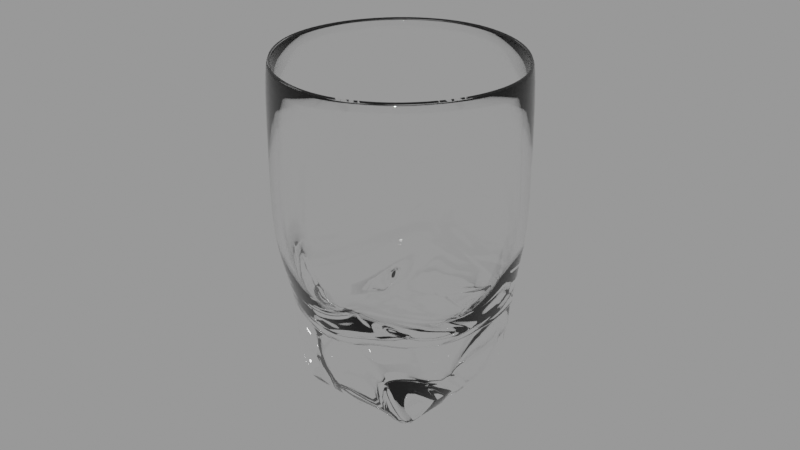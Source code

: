 # Source: whisky_glass_blend_5b1c826a-2e56-49f3-8f75-2fa83a716125.blend  (saved by Blender 2.90.8; exported with 4.5.12 LTS)
import bpy
from mathutils import Matrix  # noqa: F401  (used for matrix-valued properties, if any)

bpy.ops.wm.read_factory_settings(use_empty=True)
scene = bpy.context.scene
scene.name = 'upload'

# ---- collections
col_whisky_glass = bpy.data.collections.new('Whisky glass'); scene.collection.children.link(col_whisky_glass)

# ---- materials (node trees are filled in below, after node groups)
mat_glass = bpy.data.materials.new('Glass')
mat_glass.use_transparent_shadow = False

# ---- material node trees
mat_glass.use_nodes = True; mat_glass.node_tree.nodes.clear()
_N = mat_glass.node_tree.nodes; _L = mat_glass.node_tree.links
n0 = _N.new('ShaderNodeOutputMaterial'); n0.name = 'Material Output'; n0.location = (300, 300)
n1 = _N.new('ShaderNodeBsdfPrincipled'); n1.name = 'Principled BSDF'; n1.location = (10, 300)
n1.distribution = 'GGX'
n1.subsurface_method = 'BURLEY'
n1.inputs[0].default_value = (1.0, 1.0, 1.0, 1.0)
n1.inputs[2].default_value = 0.0
n1.inputs[18].default_value = 1.0
n1.inputs[27].default_value = (0.0, 0.0, 0.0, 1.0)
n1.inputs[28].default_value = 1.0
_L.new(n1.outputs[0], n0.inputs[0])
n0.is_active_output = True

# ---- meshes
me_glass = bpy.data.meshes.new('Glass')
me_glass.from_pydata([(-0.02412, -0.02412, 0.0001398), (-0.03611, -0.009086, 0.04781), (-0.02412, 0.02412, 0.0001398), (-0.009086, 0.03611, 0.04781), (0.02412, -0.02412, 0.0001398), (0.009086, -0.03611, 0.04781), (0.02412, 0.02412, 0.0001398), (0.03611, 0.009086, 0.04781), (-0.03772, -0.004343, 0.05463), (-0.004343, 0.03772, 0.05463), (0.03772, 0.004343, 0.05463), (0.004343, -0.03772, 0.05463), (0.01447, 0.02412, 0.0001398), (0.004824, 0.02412, 0.0001398), (-0.004824, 0.02412, 0.0001398), (-0.01447, 0.02412, 0.0001398), (-0.001893, 0.03671, 0.04646), (0.008934, 0.03527, 0.04539), (0.02181, 0.02912, 0.04539), (0.0315, 0.01894, 0.04646), (-0.01447, -0.02412, 0.0001398), (-0.004824, -0.02412, 0.0001398), (0.004824, -0.02412, 0.0001398), (0.01447, -0.02412, 0.0001398), (0.001893, -0.03671, 0.04646), (-0.008934, -0.03527, 0.04539), (-0.02181, -0.02912, 0.04539), (-0.0315, -0.01894, 0.04646), (0.004934, 0.03764, 0.05463), (0.01731, 0.03379, 0.05463), (0.02897, 0.02453, 0.05463), (0.03554, 0.01336, 0.05463), (-0.004934, -0.03764, 0.05463), (-0.01731, -0.03379, 0.05463), (-0.02897, -0.02453, 0.05463), (-0.03554, -0.01336, 0.05463), (-0.02412, 0.01447, 0.0001398), (-0.02412, 0.004824, 0.0001398), (-0.02412, -0.004824, 0.0001398), (-0.02412, -0.01447, 0.0001398), (-0.03671, -0.001893, 0.04646), (-0.03527, 0.008934, 0.04539), (-0.02912, 0.02181, 0.04539), (-0.01894, 0.0315, 0.04646), (0.02412, -0.01447, 0.0001398), (0.02412, -0.004824, 0.0001398), (0.02412, 0.004824, 0.0001398), (0.02412, 0.01447, 0.0001398), (0.03671, 0.001893, 0.04646), (0.03527, -0.008934, 0.04539), (0.02912, -0.02181, 0.04539), (0.01894, -0.0315, 0.04646), (-0.03764, 0.004934, 0.05463), (-0.03379, 0.01731, 0.05463), (-0.02453, 0.02897, 0.05463), (-0.01336, 0.03554, 0.05463), (0.03764, -0.004934, 0.05463), (0.03379, -0.01731, 0.05463), (0.02453, -0.02897, 0.05463), (0.01336, -0.03554, 0.05463), (-0.01336, 0.03554, 0.06968), (-0.02453, 0.02897, 0.06968), (-0.03379, 0.01731, 0.06968), (-0.03764, 0.004934, 0.06968), (-0.03554, -0.01336, 0.06968), (-0.02897, -0.02453, 0.06968), (-0.01731, -0.03379, 0.06968), (-0.004934, -0.03764, 0.06968), (0.03554, 0.01336, 0.06968), (0.02897, 0.02453, 0.06968), (0.01731, 0.03379, 0.06968), (0.004934, 0.03764, 0.06968), (0.004343, -0.03772, 0.06968), (0.03772, 0.004343, 0.06968), (-0.004343, 0.03772, 0.06968), (-0.03772, -0.004343, 0.06968), (-0.01447, 0.01447, 0.0001398), (-0.01447, 0.004824, 0.0001398), (-0.01447, -0.004824, 0.0001398), (-0.01447, -0.01447, 0.0001398), (-0.004824, 0.01447, 0.0001398), (-0.004824, 0.004824, 0.0001398), (-0.004824, -0.004824, 0.0001398), (-0.004824, -0.01447, 0.0001398), (0.004824, 0.01447, 0.0001398), (0.004824, 0.004824, 0.0001398), (0.004824, -0.004824, 0.0001398), (0.004824, -0.01447, 0.0001398), (0.01447, 0.01447, 0.0001398), (0.01447, 0.004824, 0.0001398), (0.01447, -0.004824, 0.0001398), (0.01447, -0.01447, 0.0001398), (0.03764, -0.004934, 0.06968), (0.03379, -0.01731, 0.06968), (0.02453, -0.02897, 0.06968), (0.01336, -0.03554, 0.06968), (-0.03361, -0.008458, 0.04843), (-0.008458, 0.03361, 0.04843), (0.008458, -0.03361, 0.04843), (0.03361, 0.008458, 0.04843), (-0.03511, -0.004043, 0.05478), (-0.004043, 0.03511, 0.05478), (0.03511, 0.004043, 0.05478), (0.004043, -0.03511, 0.05478), (-0.001762, 0.03417, 0.04718), (0.008316, 0.03283, 0.04618), (0.0203, 0.0271, 0.04618), (0.02932, 0.01763, 0.04718), (0.001762, -0.03417, 0.04718), (-0.008316, -0.03283, 0.04618), (-0.0203, -0.0271, 0.04618), (-0.02932, -0.01763, 0.04718), (0.004592, 0.03504, 0.05478), (0.01611, 0.03145, 0.05478), (0.02697, 0.02284, 0.05478), (0.03308, 0.01244, 0.05478), (-0.004592, -0.03504, 0.05478), (-0.01611, -0.03145, 0.05478), (-0.02697, -0.02284, 0.05478), (-0.03308, -0.01244, 0.05478), (-0.03417, -0.001762, 0.04718), (-0.03283, 0.008316, 0.04618), (-0.0271, 0.0203, 0.04618), (-0.01763, 0.02932, 0.04718), (0.03417, 0.001762, 0.04718), (0.03283, -0.008316, 0.04618), (0.0271, -0.0203, 0.04618), (0.01763, -0.02932, 0.04718), (-0.03504, 0.004592, 0.05478), (-0.03145, 0.01611, 0.05478), (-0.02284, 0.02697, 0.05478), (-0.01244, 0.03308, 0.05478), (0.03504, -0.004592, 0.05478), (0.03145, -0.01611, 0.05478), (0.02284, -0.02697, 0.05478), (0.01244, -0.03308, 0.05478), (-0.03308, -0.01244, 0.1066), (-0.01611, -0.03145, 0.1066), (-0.004592, -0.03504, 0.1066), (0.02697, 0.02284, 0.1066), (0.004592, 0.03504, 0.1066), (0.03511, 0.004043, 0.1066), (-0.004043, 0.03511, 0.1066), (0.02284, -0.02697, 0.1066), (0.01244, -0.03308, 0.1066), (-0.02581, -0.006494, 0.02702), (-0.006494, 0.02581, 0.02702), (0.006494, -0.02581, 0.02702), (0.02581, 0.006494, 0.02702), (-0.001353, 0.02624, 0.02606), (0.006385, 0.02521, 0.02529), (0.01559, 0.02081, 0.02529), (0.02251, 0.01354, 0.02606), (0.001353, -0.02624, 0.02606), (-0.006385, -0.02521, 0.02529), (-0.01559, -0.02081, 0.02529), (-0.02251, -0.01354, 0.02606), (-0.02624, -0.001353, 0.02606), (-0.02521, 0.006385, 0.02529), (-0.02081, 0.01559, 0.02529), (-0.01354, 0.02251, 0.02606), (0.02624, 0.001353, 0.02606), (0.02521, -0.006385, 0.02529), (0.02081, -0.01559, 0.02529), (0.01354, -0.02251, 0.02606), (-0.003293, -0.0008285, 0.02608), (-0.0008285, 0.003293, 0.02608), (0.0008285, -0.003293, 0.02608), (0.003293, 0.0008285, 0.02608), (-0.0001726, 0.003347, 0.02596), (0.0008147, 0.003216, 0.02586), (0.001989, 0.002655, 0.02586), (0.002872, 0.001728, 0.02596), (0.0001726, -0.003347, 0.02596), (-0.0008147, -0.003216, 0.02586), (-0.001989, -0.002655, 0.02586), (-0.002872, -0.001728, 0.02596), (-0.003347, -0.0001726, 0.02596), (-0.003216, 0.0008147, 0.02586), (-0.002655, 0.001989, 0.02586), (-0.001728, 0.002872, 0.02596), (0.003347, 0.0001726, 0.02596), (0.003216, -0.0008147, 0.02586), (0.002655, -0.001989, 0.02586), (0.001728, -0.002872, 0.02596), (0.003293, 0.0008285, 0.02608), (0.003347, 0.0001726, 0.02596), (0.0001726, -0.003347, 0.02596), (-0.0008147, -0.003216, 0.02586), (0.001728, -0.002872, 0.02596), (0.0008285, -0.003293, 0.02608), (0.003216, -0.0008147, 0.02586), (-0.001989, -0.002655, 0.02586), (-0.002872, -0.001728, 0.02596), (-0.003293, -0.0008285, 0.02608), (0.002655, -0.001989, 0.02586), (-0.0008285, 0.003293, 0.02608), (-0.0001726, 0.003347, 0.02596), (-0.003347, -0.0001726, 0.02596), (0.0008147, 0.003216, 0.02586), (-0.003216, 0.0008147, 0.02586), (0.001989, 0.002655, 0.02586), (-0.002655, 0.001989, 0.02586), (0.002872, 0.001728, 0.02596), (-0.001728, 0.002872, 0.02596), (-0.03379, 0.01731, 0.1067), (-0.02453, 0.02897, 0.1067), (-0.01336, 0.03554, 0.1067), (-0.004343, 0.03772, 0.1067), (0.004934, 0.03764, 0.1067), (0.01731, 0.03379, 0.1067), (0.02897, 0.02453, 0.1067), (0.03554, 0.01336, 0.1067), (0.03772, 0.004343, 0.1067), (0.03764, -0.004934, 0.1067), (0.03379, -0.01731, 0.1067), (0.02453, -0.02897, 0.1067), (0.01336, -0.03554, 0.1067), (0.004343, -0.03772, 0.1067), (-0.004934, -0.03764, 0.1067), (-0.01731, -0.03379, 0.1067), (-0.02897, -0.02453, 0.1067), (-0.03554, -0.01336, 0.1067), (-0.03772, -0.004343, 0.1067), (-0.03764, 0.004934, 0.1067), (0.03504, -0.004592, 0.06958), (0.004592, 0.03504, 0.06958), (-0.03308, -0.01244, 0.06958), (0.03511, 0.004043, 0.06958), (-0.02697, -0.02284, 0.06958), (-0.01244, 0.03308, 0.06958), (-0.004043, 0.03511, 0.06958), (-0.02284, 0.02697, 0.06958), (-0.01611, -0.03145, 0.06958), (-0.03145, 0.01611, 0.06958), (0.004043, -0.03511, 0.06958), (-0.004592, -0.03504, 0.06958), (-0.03511, -0.004043, 0.06958), (-0.03504, 0.004592, 0.06958), (0.01244, -0.03308, 0.06958), (0.03308, 0.01244, 0.06958), (0.03145, -0.01611, 0.06958), (0.02284, -0.02697, 0.06958), (0.01611, 0.03145, 0.06958), (0.02697, 0.02284, 0.06958), (-0.03145, 0.01611, 0.1066), (-0.02284, 0.02697, 0.1066), (-0.01244, 0.03308, 0.1066), (0.01611, 0.03145, 0.1066), (0.03308, 0.01244, 0.1066), (0.03504, -0.004592, 0.1066), (0.03145, -0.01611, 0.1066), (0.004043, -0.03511, 0.1066), (-0.02697, -0.02284, 0.1066), (-0.03511, -0.004043, 0.1066), (-0.03504, 0.004592, 0.1066)], [], [(36, 43, 3, 2), (12, 19, 7, 6), (44, 51, 5, 4), (20, 27, 1, 0), (91, 44, 4, 23), (48, 7, 10, 56), (40, 1, 8, 52), (24, 5, 11, 32), (16, 3, 9, 28), (7, 19, 31, 10), (19, 18, 30, 31), (18, 17, 29, 30), (17, 16, 28, 29), (1, 27, 35, 8), (27, 26, 34, 35), (26, 25, 33, 34), (25, 24, 32, 33), (39, 79, 20, 0), (79, 83, 21, 20), (83, 87, 22, 21), (87, 91, 23, 22), (4, 5, 24, 23), (23, 24, 25, 22), (22, 25, 26, 21), (21, 26, 27, 20), (2, 3, 16, 15), (15, 16, 17, 14), (14, 17, 18, 13), (13, 18, 19, 12), (13, 12, 88, 84), (84, 88, 89, 85), (85, 89, 90, 86), (86, 90, 91, 87), (14, 13, 84, 80), (80, 84, 85, 81), (81, 85, 86, 82), (82, 86, 87, 83), (15, 14, 80, 76), (76, 80, 81, 77), (77, 81, 82, 78), (78, 82, 83, 79), (2, 15, 76, 36), (36, 76, 77, 37), (37, 77, 78, 38), (38, 78, 79, 39), (8, 35, 64, 75), (57, 56, 92, 93), (29, 28, 71, 70), (11, 59, 95, 72), (56, 10, 73, 92), (28, 9, 74, 71), (35, 34, 65, 64), (10, 31, 68, 73), (55, 54, 61, 60), (34, 33, 66, 65), (9, 55, 60, 74), (54, 53, 62, 61), (33, 32, 67, 66), (53, 52, 63, 62), (32, 11, 72, 67), (52, 8, 75, 63), (3, 43, 55, 9), (43, 42, 54, 55), (42, 41, 53, 54), (41, 40, 52, 53), (59, 58, 94, 95), (31, 30, 69, 68), (58, 57, 93, 94), (30, 29, 70, 69), (5, 51, 59, 11), (51, 50, 58, 59), (50, 49, 57, 58), (49, 48, 56, 57), (12, 6, 47, 88), (88, 47, 46, 89), (89, 46, 45, 90), (90, 45, 44, 91), (6, 7, 48, 47), (47, 48, 49, 46), (46, 49, 50, 45), (45, 50, 51, 44), (0, 1, 40, 39), (39, 40, 41, 38), (38, 41, 42, 37), (37, 42, 43, 36), (124, 132, 102, 99), (120, 128, 100, 96), (108, 116, 103, 98), (104, 112, 101, 97), (99, 102, 115, 107), (107, 115, 114, 106), (106, 114, 113, 105), (105, 113, 112, 104), (96, 100, 119, 111), (111, 119, 118, 110), (110, 118, 117, 109), (109, 117, 116, 108), (237, 254, 136, 227), (241, 251, 250, 225), (243, 248, 140, 226), (235, 252, 144, 239), (225, 250, 141, 228), (226, 140, 142, 231), (227, 136, 253, 229), (228, 141, 249, 240), (230, 247, 246, 232), (229, 253, 137, 233), (231, 142, 247, 230), (232, 246, 245, 234), (233, 137, 138, 236), (234, 245, 255, 238), (236, 138, 252, 235), (238, 255, 254, 237), (97, 101, 131, 123), (123, 131, 130, 122), (122, 130, 129, 121), (121, 129, 128, 120), (239, 144, 143, 242), (240, 249, 139, 244), (242, 143, 251, 241), (244, 139, 248, 243), (98, 103, 135, 127), (127, 135, 134, 126), (126, 134, 133, 125), (125, 133, 132, 124), (121, 158, 159, 122), (104, 149, 150, 105), (122, 159, 160, 123), (105, 150, 151, 106), (99, 148, 161, 124), (123, 160, 146, 97), (106, 151, 152, 107), (124, 161, 162, 125), (107, 152, 148, 99), (98, 147, 153, 108), (125, 162, 163, 126), (127, 164, 147, 98), (108, 153, 154, 109), (126, 163, 164, 127), (111, 156, 145, 96), (96, 145, 157, 120), (109, 154, 155, 110), (120, 157, 158, 121), (110, 155, 156, 111), (97, 146, 149, 104), (185, 168, 181, 186), (187, 173, 174, 188), (189, 184, 167, 190), (186, 181, 182, 191), (188, 174, 175, 192), (193, 176, 165, 194), (191, 182, 183, 195), (192, 175, 176, 193), (196, 166, 169, 197), (195, 183, 184, 189), (194, 165, 177, 198), (197, 169, 170, 199), (198, 177, 178, 200), (199, 170, 171, 201), (200, 178, 179, 202), (201, 171, 172, 203), (204, 180, 166, 196), (202, 179, 180, 204), (190, 167, 173, 187), (203, 172, 168, 185), (180, 179, 178, 177, 165, 176, 175, 174, 173, 167, 184, 183, 182, 181, 168, 172, 171, 170, 169, 166), (152, 203, 185, 148), (147, 190, 187, 153), (159, 202, 204, 160), (160, 204, 196, 146), (151, 201, 203, 152), (158, 200, 202, 159), (150, 199, 201, 151), (157, 198, 200, 158), (149, 197, 199, 150), (145, 194, 198, 157), (163, 195, 189, 164), (146, 196, 197, 149), (155, 192, 193, 156), (162, 191, 195, 163), (156, 193, 194, 145), (154, 188, 192, 155), (161, 186, 191, 162), (164, 189, 190, 147), (153, 187, 188, 154), (148, 185, 186, 161), (63, 224, 205, 62), (75, 223, 224, 63), (64, 222, 223, 75), (65, 221, 222, 64), (66, 220, 221, 65), (67, 219, 220, 66), (72, 218, 219, 67), (95, 217, 218, 72), (94, 216, 217, 95), (93, 215, 216, 94), (92, 214, 215, 93), (73, 213, 214, 92), (68, 212, 213, 73), (69, 211, 212, 68), (70, 210, 211, 69), (71, 209, 210, 70), (74, 208, 209, 71), (60, 207, 208, 74), (61, 206, 207, 60), (62, 205, 206, 61), (114, 244, 243, 113), (134, 242, 241, 133), (115, 240, 244, 114), (135, 239, 242, 134), (128, 238, 237, 100), (116, 236, 235, 103), (129, 234, 238, 128), (117, 233, 236, 116), (130, 232, 234, 129), (101, 231, 230, 131), (118, 229, 233, 117), (131, 230, 232, 130), (102, 228, 240, 115), (119, 227, 229, 118), (112, 226, 231, 101), (132, 225, 228, 102), (103, 235, 239, 135), (113, 243, 226, 112), (133, 241, 225, 132), (100, 237, 227, 119), (224, 255, 245, 205), (223, 254, 255, 224), (222, 136, 254, 223), (221, 253, 136, 222), (220, 137, 253, 221), (219, 138, 137, 220), (218, 252, 138, 219), (217, 144, 252, 218), (216, 143, 144, 217), (215, 251, 143, 216), (214, 250, 251, 215), (213, 141, 250, 214), (212, 249, 141, 213), (211, 139, 249, 212), (210, 248, 139, 211), (209, 140, 248, 210), (208, 142, 140, 209), (207, 247, 142, 208), (206, 246, 247, 207), (205, 245, 246, 206)])
me_glass.polygons.foreach_set('use_smooth', [True] * 246)
_uv = me_glass.uv_layers.new(name='UVMap')
_uv.uv.foreach_set('vector', [0.375, 0.2, 0.625, 0.2, 0.625, 0.25, 0.375, 0.25, 0.375, 0.45, 0.625, 0.45, 0.625, 0.5, 0.375, 0.5, 0.375, 0.7, 0.625, 0.7, 0.625, 0.75, 0.375, 0.75, 0.375, 0.95, 0.625, 0.95, 0.625, 1.0, 0.375, 1.0, 0.325, 0.7, 0.375, 0.7, 0.375, 0.75, 0.325, 0.75, 0.625, 0.55, 0.625, 0.5, 0.625, 0.5, 0.625, 0.55, 0.625, 0.05, 0.625, 0.0, 0.625, 0.0, 0.625, 0.05, 0.625, 0.8, 0.625, 0.75, 0.625, 0.75, 0.625, 0.8, 0.625, 0.3, 0.625, 0.25, 0.625, 0.25, 0.625, 0.3, 0.625, 0.5, 0.625, 0.45, 0.625, 0.45, 0.625, 0.5, 0.625, 0.45, 0.625, 0.4, 0.625, 0.4, 0.625, 0.45, 0.625, 0.4, 0.625, 0.35, 0.625, 0.35, 0.625, 0.4, 0.625, 0.35, 0.625, 0.3, 0.625, 0.3, 0.625, 0.35, 0.625, 1.0, 0.625, 0.95, 0.625, 0.95, 0.625, 1.0, 0.625, 0.95, 0.625, 0.9, 0.625, 0.9, 0.625, 0.95, 0.625, 0.9, 0.625, 0.85, 0.625, 0.85, 0.625, 0.9, 0.625, 0.85, 0.625, 0.8, 0.625, 0.8, 0.625, 0.85, 0.125, 0.7, 0.175, 0.7, 0.175, 0.75, 0.125, 0.75, 0.175, 0.7, 0.225, 0.7, 0.225, 0.75, 0.175, 0.75, 0.225, 0.7, 0.275, 0.7, 0.275, 0.75, 0.225, 0.75, 0.275, 0.7, 0.325, 0.7, 0.325, 0.75, 0.275, 0.75, 0.375, 0.75, 0.625, 0.75, 0.625, 0.8, 0.375, 0.8, 0.375, 0.8, 0.625, 0.8, 0.625, 0.85, 0.375, 0.85, 0.375, 0.85, 0.625, 0.85, 0.625, 0.9, 0.375, 0.9, 0.375, 0.9, 0.625, 0.9, 0.625, 0.95, 0.375, 0.95, 0.375, 0.25, 0.625, 0.25, 0.625, 0.3, 0.375, 0.3, 0.375, 0.3, 0.625, 0.3, 0.625, 0.35, 0.375, 0.35, 0.375, 0.35, 0.625, 0.35, 0.625, 0.4, 0.375, 0.4, 0.375, 0.4, 0.625, 0.4, 0.625, 0.45, 0.375, 0.45, 0.275, 0.5, 0.325, 0.5, 0.325, 0.55, 0.275, 0.55, 0.275, 0.55, 0.325, 0.55, 0.325, 0.6, 0.275, 0.6, 0.275, 0.6, 0.325, 0.6, 0.325, 0.65, 0.275, 0.65, 0.275, 0.65, 0.325, 0.65, 0.325, 0.7, 0.275, 0.7, 0.225, 0.5, 0.275, 0.5, 0.275, 0.55, 0.225, 0.55, 0.225, 0.55, 0.275, 0.55, 0.275, 0.6, 0.225, 0.6, 0.225, 0.6, 0.275, 0.6, 0.275, 0.65, 0.225, 0.65, 0.225, 0.65, 0.275, 0.65, 0.275, 0.7, 0.225, 0.7, 0.175, 0.5, 0.225, 0.5, 0.225, 0.55, 0.175, 0.55, 0.175, 0.55, 0.225, 0.55, 0.225, 0.6, 0.175, 0.6, 0.175, 0.6, 0.225, 0.6, 0.225, 0.65, 0.175, 0.65, 0.175, 0.65, 0.225, 0.65, 0.225, 0.7, 0.175, 0.7, 0.125, 0.5, 0.175, 0.5, 0.175, 0.55, 0.125, 0.55, 0.125, 0.55, 0.175, 0.55, 0.175, 0.6, 0.125, 0.6, 0.125, 0.6, 0.175, 0.6, 0.175, 0.65, 0.125, 0.65, 0.125, 0.65, 0.175, 0.65, 0.175, 0.7, 0.125, 0.7, 0.625, 1.0, 0.625, 0.95, 0.625, 0.95, 0.625, 1.0, 0.625, 0.6, 0.625, 0.55, 0.625, 0.55, 0.625, 0.6, 0.625, 0.35, 0.625, 0.3, 0.625, 0.3, 0.625, 0.35, 0.625, 0.75, 0.625, 0.7, 0.625, 0.7, 0.625, 0.75, 0.625, 0.55, 0.625, 0.5, 0.625, 0.5, 0.625, 0.55, 0.625, 0.3, 0.625, 0.25, 0.625, 0.25, 0.625, 0.3, 0.625, 0.95, 0.625, 0.9, 0.625, 0.9, 0.625, 0.95, 0.625, 0.5, 0.625, 0.45, 0.625, 0.45, 0.625, 0.5, 0.625, 0.2, 0.625, 0.15, 0.625, 0.15, 0.625, 0.2, 0.625, 0.9, 0.625, 0.85, 0.625, 0.85, 0.625, 0.9, 0.625, 0.25, 0.625, 0.2, 0.625, 0.2, 0.625, 0.25, 0.625, 0.15, 0.625, 0.1, 0.625, 0.1, 0.625, 0.15, 0.625, 0.85, 0.625, 0.8, 0.625, 0.8, 0.625, 0.85, 0.625, 0.1, 0.625, 0.05, 0.625, 0.05, 0.625, 0.1, 0.625, 0.8, 0.625, 0.75, 0.625, 0.75, 0.625, 0.8, 0.625, 0.05, 0.625, 0.0, 0.625, 0.0, 0.625, 0.05, 0.625, 0.25, 0.625, 0.2, 0.625, 0.2, 0.625, 0.25, 0.625, 0.2, 0.625, 0.15, 0.625, 0.15, 0.625, 0.2, 0.625, 0.15, 0.625, 0.1, 0.625, 0.1, 0.625, 0.15, 0.625, 0.1, 0.625, 0.05, 0.625, 0.05, 0.625, 0.1, 0.625, 0.7, 0.625, 0.65, 0.625, 0.65, 0.625, 0.7, 0.625, 0.45, 0.625, 0.4, 0.625, 0.4, 0.625, 0.45, 0.625, 0.65, 0.625, 0.6, 0.625, 0.6, 0.625, 0.65, 0.625, 0.4, 0.625, 0.35, 0.625, 0.35, 0.625, 0.4, 0.625, 0.75, 0.625, 0.7, 0.625, 0.7, 0.625, 0.75, 0.625, 0.7, 0.625, 0.65, 0.625, 0.65, 0.625, 0.7, 0.625, 0.65, 0.625, 0.6, 0.625, 0.6, 0.625, 0.65, 0.625, 0.6, 0.625, 0.55, 0.625, 0.55, 0.625, 0.6, 0.325, 0.5, 0.375, 0.5, 0.375, 0.55, 0.325, 0.55, 0.325, 0.55, 0.375, 0.55, 0.375, 0.6, 0.325, 0.6, 0.325, 0.6, 0.375, 0.6, 0.375, 0.65, 0.325, 0.65, 0.325, 0.65, 0.375, 0.65, 0.375, 0.7, 0.325, 0.7, 0.375, 0.5, 0.625, 0.5, 0.625, 0.55, 0.375, 0.55, 0.375, 0.55, 0.625, 0.55, 0.625, 0.6, 0.375, 0.6, 0.375, 0.6, 0.625, 0.6, 0.625, 0.65, 0.375, 0.65, 0.375, 0.65, 0.625, 0.65, 0.625, 0.7, 0.375, 0.7, 0.375, 0.0, 0.625, 0.0, 0.625, 0.05, 0.375, 0.05, 0.375, 0.05, 0.625, 0.05, 0.625, 0.1, 0.375, 0.1, 0.375, 0.1, 0.625, 0.1, 0.625, 0.15, 0.375, 0.15, 0.375, 0.15, 0.625, 0.15, 0.625, 0.2, 0.375, 0.2, 0.625, 0.55, 0.625, 0.55, 0.625, 0.5, 0.625, 0.5, 0.625, 0.05, 0.625, 0.05, 0.625, 0.0, 0.625, 0.0, 0.625, 0.8, 0.625, 0.8, 0.625, 0.75, 0.625, 0.75, 0.625, 0.3, 0.625, 0.3, 0.625, 0.25, 0.625, 0.25, 0.625, 0.5, 0.625, 0.5, 0.625, 0.45, 0.625, 0.45, 0.625, 0.45, 0.625, 0.45, 0.625, 0.4, 0.625, 0.4, 0.625, 0.4, 0.625, 0.4, 0.625, 0.35, 0.625, 0.35, 0.625, 0.35, 0.625, 0.35, 0.625, 0.3, 0.625, 0.3, 0.625, 1.0, 0.625, 1.0, 0.625, 0.95, 0.625, 0.95, 0.625, 0.95, 0.625, 0.95, 0.625, 0.9, 0.625, 0.9, 0.625, 0.9, 0.625, 0.9, 0.625, 0.85, 0.625, 0.85, 0.625, 0.85, 0.625, 0.85, 0.625, 0.8, 0.625, 0.8, 0.625, 1.0, 0.625, 1.0, 0.625, 0.95, 0.625, 0.95, 0.625, 0.6, 0.625, 0.6, 0.625, 0.55, 0.625, 0.55, 0.625, 0.35, 0.625, 0.35, 0.625, 0.3, 0.625, 0.3, 0.625, 0.75, 0.625, 0.75, 0.625, 0.7, 0.625, 0.7, 0.625, 0.55, 0.625, 0.55, 0.625, 0.5, 0.625, 0.5, 0.625, 0.3, 0.625, 0.3, 0.625, 0.25, 0.625, 0.25, 0.625, 0.95, 0.625, 0.95, 0.625, 0.9, 0.625, 0.9, 0.625, 0.5, 0.625, 0.5, 0.625, 0.45, 0.625, 0.45, 0.625, 0.2, 0.625, 0.2, 0.625, 0.15, 0.625, 0.15, 0.625, 0.9, 0.625, 0.9, 0.625, 0.85, 0.625, 0.85, 0.625, 0.25, 0.625, 0.25, 0.625, 0.2, 0.625, 0.2, 0.625, 0.15, 0.625, 0.15, 0.625, 0.1, 0.625, 0.1, 0.625, 0.85, 0.625, 0.85, 0.625, 0.8, 0.625, 0.8, 0.625, 0.1, 0.625, 0.1, 0.625, 0.05, 0.625, 0.05, 0.625, 0.8, 0.625, 0.8, 0.625, 0.75, 0.625, 0.75, 0.625, 0.05, 0.625, 0.05, 0.625, 0.0, 0.625, 0.0, 0.625, 0.25, 0.625, 0.25, 0.625, 0.2, 0.625, 0.2, 0.625, 0.2, 0.625, 0.2, 0.625, 0.15, 0.625, 0.15, 0.625, 0.15, 0.625, 0.15, 0.625, 0.1, 0.625, 0.1, 0.625, 0.1, 0.625, 0.1, 0.625, 0.05, 0.625, 0.05, 0.625, 0.7, 0.625, 0.7, 0.625, 0.65, 0.625, 0.65, 0.625, 0.45, 0.625, 0.45, 0.625, 0.4, 0.625, 0.4, 0.625, 0.65, 0.625, 0.65, 0.625, 0.6, 0.625, 0.6, 0.625, 0.4, 0.625, 0.4, 0.625, 0.35, 0.625, 0.35, 0.625, 0.75, 0.625, 0.75, 0.625, 0.7, 0.625, 0.7, 0.625, 0.7, 0.625, 0.7, 0.625, 0.65, 0.625, 0.65, 0.625, 0.65, 0.625, 0.65, 0.625, 0.6, 0.625, 0.6, 0.625, 0.6, 0.625, 0.6, 0.625, 0.55, 0.625, 0.55, 0.625, 0.1, 0.625, 0.1, 0.625, 0.15, 0.625, 0.15, 0.625, 0.3, 0.625, 0.3, 0.625, 0.35, 0.625, 0.35, 0.625, 0.15, 0.625, 0.15, 0.625, 0.2, 0.625, 0.2, 0.625, 0.35, 0.625, 0.35, 0.625, 0.4, 0.625, 0.4, 0.625, 0.5, 0.625, 0.5, 0.625, 0.55, 0.625, 0.55, 0.625, 0.2, 0.625, 0.2, 0.625, 0.25, 0.625, 0.25, 0.625, 0.4, 0.625, 0.4, 0.625, 0.45, 0.625, 0.45, 0.625, 0.55, 0.625, 0.55, 0.625, 0.6, 0.625, 0.6, 0.625, 0.45, 0.625, 0.45, 0.625, 0.5, 0.625, 0.5, 0.625, 0.75, 0.625, 0.75, 0.625, 0.8, 0.625, 0.8, 0.625, 0.6, 0.625, 0.6, 0.625, 0.65, 0.625, 0.65, 0.625, 0.7, 0.625, 0.7, 0.625, 0.75, 0.625, 0.75, 0.625, 0.8, 0.625, 0.8, 0.625, 0.85, 0.625, 0.85, 0.625, 0.65, 0.625, 0.65, 0.625, 0.7, 0.625, 0.7, 0.625, 0.95, 0.625, 0.95, 0.625, 1.0, 0.625, 1.0, 0.625, 0.0, 0.625, 0.0, 0.625, 0.05, 0.625, 0.05, 0.625, 0.85, 0.625, 0.85, 0.625, 0.9, 0.625, 0.9, 0.625, 0.05, 0.625, 0.05, 0.625, 0.1, 0.625, 0.1, 0.625, 0.9, 0.625, 0.9, 0.625, 0.95, 0.625, 0.95, 0.625, 0.25, 0.625, 0.25, 0.625, 0.3, 0.625, 0.3, 0.625, 0.5, 0.625, 0.5, 0.625, 0.55, 0.625, 0.5506, 0.625, 0.8006, 0.625, 0.8, 0.625, 0.85, 0.625, 0.85, 0.625, 0.7, 0.625, 0.7, 0.625, 0.75, 0.625, 0.75, 0.625, 0.5506, 0.625, 0.55, 0.625, 0.6, 0.625, 0.6, 0.625, 0.85, 0.625, 0.85, 0.625, 0.9, 0.625, 0.9, 0.625, 0.95, 0.625, 0.95, 0.625, 1.0, 0.625, 1.0, 0.625, 0.6, 0.625, 0.6, 0.625, 0.65, 0.625, 0.65, 0.625, 0.9, 0.625, 0.9, 0.625, 0.95, 0.625, 0.95, 0.625, 0.25, 0.625, 0.25, 0.625, 0.3, 0.625, 0.3006, 0.625, 0.65, 0.625, 0.65, 0.625, 0.7, 0.625, 0.7, 0.625, 0.0, 0.625, 0.0, 0.625, 0.05, 0.625, 0.05056, 0.625, 0.3006, 0.625, 0.3, 0.625, 0.35, 0.625, 0.35, 0.625, 0.05056, 0.625, 0.05, 0.625, 0.1, 0.625, 0.1, 0.625, 0.35, 0.625, 0.35, 0.625, 0.4, 0.625, 0.4, 0.625, 0.1, 0.625, 0.1, 0.625, 0.15, 0.625, 0.15, 0.625, 0.4, 0.625, 0.4, 0.625, 0.45, 0.625, 0.45, 0.625, 0.1921, 0.625, 0.2, 0.625, 0.25, 0.625, 0.25, 0.625, 0.15, 0.625, 0.15, 0.625, 0.2, 0.625, 0.1921, 0.625, 0.75, 0.625, 0.75, 0.625, 0.8, 0.625, 0.8006, 0.625, 0.45, 0.625, 0.45, 0.625, 0.5, 0.625, 0.5, 0.625, 0.2, 0.625, 0.15, 0.625, 0.1, 0.625, 0.05, 0.625, 0.0, 0.625, 0.95, 0.625, 0.9, 0.625, 0.85, 0.625, 0.8, 0.625, 0.75, 0.625, 0.7, 0.625, 0.65, 0.625, 0.6, 0.625, 0.55, 0.625, 0.5, 0.625, 0.45, 0.625, 0.4, 0.625, 0.35, 0.625, 0.3, 0.625, 0.25, 0.625, 0.45, 0.625, 0.45, 0.625, 0.5, 0.625, 0.5, 0.625, 0.75, 0.625, 0.75, 0.625, 0.8006, 0.625, 0.8, 0.625, 0.15, 0.625, 0.15, 0.625, 0.1921, 0.625, 0.2, 0.625, 0.2, 0.625, 0.1921, 0.625, 0.25, 0.625, 0.25, 0.625, 0.4, 0.625, 0.4, 0.625, 0.45, 0.625, 0.45, 0.625, 0.1, 0.625, 0.1, 0.625, 0.15, 0.625, 0.15, 0.625, 0.35, 0.625, 0.35, 0.625, 0.4, 0.625, 0.4, 0.625, 0.05, 0.625, 0.05056, 0.625, 0.1, 0.625, 0.1, 0.625, 0.3, 0.625, 0.3006, 0.625, 0.35, 0.625, 0.35, 0.625, 0.0, 0.625, 0.0, 0.625, 0.05056, 0.625, 0.05, 0.625, 0.65, 0.625, 0.65, 0.625, 0.7, 0.625, 0.7, 0.625, 0.25, 0.625, 0.25, 0.625, 0.3006, 0.625, 0.3, 0.625, 0.9, 0.625, 0.9, 0.625, 0.95, 0.625, 0.95, 0.625, 0.6, 0.625, 0.6, 0.625, 0.65, 0.625, 0.65, 0.625, 0.95, 0.625, 0.95, 0.625, 1.0, 0.625, 1.0, 0.625, 0.85, 0.625, 0.85, 0.625, 0.9, 0.625, 0.9, 0.625, 0.55, 0.625, 0.5506, 0.625, 0.6, 0.625, 0.6, 0.625, 0.7, 0.625, 0.7, 0.625, 0.75, 0.625, 0.75, 0.625, 0.8, 0.625, 0.8006, 0.625, 0.85, 0.625, 0.85, 0.625, 0.5, 0.625, 0.5, 0.625, 0.5506, 0.625, 0.55, 0.625, 0.05, 0.625, 0.05, 0.625, 0.1, 0.625, 0.1, 0.625, 1.0, 0.625, 1.0, 0.625, 0.05, 0.625, 0.05, 0.625, 0.95, 0.625, 0.95, 0.625, 1.0, 0.625, 1.0, 0.625, 0.9, 0.625, 0.9, 0.625, 0.95, 0.625, 0.95, 0.625, 0.85, 0.625, 0.85, 0.625, 0.9, 0.625, 0.9, 0.625, 0.8, 0.625, 0.8, 0.625, 0.85, 0.625, 0.85, 0.625, 0.75, 0.625, 0.75, 0.625, 0.8, 0.625, 0.8, 0.625, 0.7, 0.625, 0.7, 0.625, 0.75, 0.625, 0.75, 0.625, 0.65, 0.625, 0.65, 0.625, 0.7, 0.625, 0.7, 0.625, 0.6, 0.625, 0.6, 0.625, 0.65, 0.625, 0.65, 0.625, 0.55, 0.625, 0.55, 0.625, 0.6, 0.625, 0.6, 0.625, 0.5, 0.625, 0.5, 0.625, 0.55, 0.625, 0.55, 0.625, 0.45, 0.625, 0.45, 0.625, 0.5, 0.625, 0.5, 0.625, 0.4, 0.625, 0.4, 0.625, 0.45, 0.625, 0.45, 0.625, 0.35, 0.625, 0.35, 0.625, 0.4, 0.625, 0.4, 0.625, 0.3, 0.625, 0.3, 0.625, 0.35, 0.625, 0.35, 0.625, 0.25, 0.625, 0.25, 0.625, 0.3, 0.625, 0.3, 0.625, 0.2, 0.625, 0.2, 0.625, 0.25, 0.625, 0.25, 0.625, 0.15, 0.625, 0.15, 0.625, 0.2, 0.625, 0.2, 0.625, 0.1, 0.625, 0.1, 0.625, 0.15, 0.625, 0.15, 0.625, 0.4, 0.625, 0.4, 0.625, 0.35, 0.625, 0.35, 0.625, 0.65, 0.625, 0.65, 0.625, 0.6, 0.625, 0.6, 0.625, 0.45, 0.625, 0.45, 0.625, 0.4, 0.625, 0.4, 0.625, 0.7, 0.625, 0.7, 0.625, 0.65, 0.625, 0.65, 0.625, 0.05, 0.625, 0.05, 0.625, 0.0, 0.625, 0.0, 0.625, 0.8, 0.625, 0.8, 0.625, 0.75, 0.625, 0.75, 0.625, 0.1, 0.625, 0.1, 0.625, 0.05, 0.625, 0.05, 0.625, 0.85, 0.625, 0.85, 0.625, 0.8, 0.625, 0.8, 0.625, 0.15, 0.625, 0.15, 0.625, 0.1, 0.625, 0.1, 0.625, 0.25, 0.625, 0.25, 0.625, 0.2, 0.625, 0.2, 0.625, 0.9, 0.625, 0.9, 0.625, 0.85, 0.625, 0.85, 0.625, 0.2, 0.625, 0.2, 0.625, 0.15, 0.625, 0.15, 0.625, 0.5, 0.625, 0.5, 0.625, 0.45, 0.625, 0.45, 0.625, 0.95, 0.625, 0.95, 0.625, 0.9, 0.625, 0.9, 0.625, 0.3, 0.625, 0.3, 0.625, 0.25, 0.625, 0.25, 0.625, 0.55, 0.625, 0.55, 0.625, 0.5, 0.625, 0.5, 0.625, 0.75, 0.625, 0.75, 0.625, 0.7, 0.625, 0.7, 0.625, 0.35, 0.625, 0.35, 0.625, 0.3, 0.625, 0.3, 0.625, 0.6, 0.625, 0.6, 0.625, 0.55, 0.625, 0.55, 0.625, 1.0, 0.625, 1.0, 0.625, 0.95, 0.625, 0.95, 0.625, 0.05, 0.625, 0.05, 0.625, 0.1, 0.625, 0.1, 0.625, 1.0, 0.625, 1.0, 0.625, 0.05, 0.625, 0.05, 0.625, 0.95, 0.625, 0.95, 0.625, 1.0, 0.625, 1.0, 0.625, 0.9, 0.625, 0.9, 0.625, 0.95, 0.625, 0.95, 0.625, 0.85, 0.625, 0.85, 0.625, 0.9, 0.625, 0.9, 0.625, 0.8, 0.625, 0.8, 0.625, 0.85, 0.625, 0.85, 0.625, 0.75, 0.625, 0.75, 0.625, 0.8, 0.625, 0.8, 0.625, 0.7, 0.625, 0.7, 0.625, 0.75, 0.625, 0.75, 0.625, 0.65, 0.625, 0.65, 0.625, 0.7, 0.625, 0.7, 0.625, 0.6, 0.625, 0.6, 0.625, 0.65, 0.625, 0.65, 0.625, 0.55, 0.625, 0.55, 0.625, 0.6, 0.625, 0.6, 0.625, 0.5, 0.625, 0.5, 0.625, 0.55, 0.625, 0.55, 0.625, 0.45, 0.625, 0.45, 0.625, 0.5, 0.625, 0.5, 0.625, 0.4, 0.625, 0.4, 0.625, 0.45, 0.625, 0.45, 0.625, 0.35, 0.625, 0.35, 0.625, 0.4, 0.625, 0.4, 0.625, 0.3, 0.625, 0.3, 0.625, 0.35, 0.625, 0.35, 0.625, 0.25, 0.625, 0.25, 0.625, 0.3, 0.625, 0.3, 0.625, 0.2, 0.625, 0.2, 0.625, 0.25, 0.625, 0.25, 0.625, 0.15, 0.625, 0.15, 0.625, 0.2, 0.625, 0.2, 0.625, 0.1, 0.625, 0.1, 0.625, 0.15, 0.625, 0.15])
me_glass.materials.append(mat_glass)
me_glass.use_remesh_fix_poles = True
me_glass.use_remesh_preserve_attributes = False
me_glass.use_mirror_vertex_groups = False
me_glass.update()

# ---- objects
ob_whisky_glass = bpy.data.objects.new('Whisky glass', None)
ob_glass = bpy.data.objects.new('Glass', me_glass)

# ---- transforms, parenting, visibility, modifiers, constraints
ob_whisky_glass.location = (0.0, 0.0, 0.0)
ob_whisky_glass.lineart.crease_threshold = 0.0
ob_glass.parent = ob_whisky_glass
ob_glass.location = (0.0, 0.0, 0.0)
ob_glass.lineart.crease_threshold = 0.0
_m = ob_glass.modifiers.new('Subdivision', 'SUBSURF')
_m.uv_smooth = 'PRESERVE_CORNERS'
_m.levels = 2

# ---- collection membership
scene.collection.objects.link(ob_whisky_glass)
scene.collection.objects.link(ob_glass)
col_whisky_glass.objects.link(ob_whisky_glass)
col_whisky_glass.objects.link(ob_glass)

# ---- scene / render settings (as saved in the file)
scene.frame_start = 1; scene.frame_end = 250; scene.frame_set(1)
scene.render.engine = 'BLENDER_EEVEE_NEXT'
scene.render.image_settings.exr_codec = 'NONE'
scene.render.simplify_subdivision_render = 0
scene.render.simplify_child_particles_render = 0.0
scene.cycles.use_denoising = False
scene.cycles.samples = 128
scene.cycles.sampling_pattern = 'TABULATED_SOBOL'
scene.cycles.use_adaptive_sampling = False
scene.cycles.use_light_tree = False
scene.view_settings.view_transform = 'Filmic'
bpy.context.view_layer.update()

# ---- added for rendering (the .blend has no active camera and no usable light): camera, sun + grey world if the file has none
cam_auto = bpy.data.cameras.new('AutoCamera')
cam_auto.lens = 50.0
cam_auto.sensor_width = 36.0
cam_auto.clip_end = 1000.0
ob_auto_camera = bpy.data.objects.new('AutoCamera', cam_auto)
scene.collection.objects.link(ob_auto_camera)
ob_auto_camera.location = (0.185045, -0.222054, 0.201435)
ob_auto_camera.rotation_euler = (1.09748, -7.21219e-08, 0.694738)
scene.camera = ob_auto_camera
light_auto_sun = bpy.data.lights.new('AutoSun', 'SUN')
light_auto_sun.energy = 3.0
light_auto_sun.angle = 0.0523599
ob_auto_sun = bpy.data.objects.new('AutoSun', light_auto_sun)
scene.collection.objects.link(ob_auto_sun)
ob_auto_sun.rotation_euler = (0.872665, 0.174533, 0.523599)
if scene.world is None:
    world_auto = bpy.data.worlds.new('AutoWorld')
    world_auto.color = (0.3, 0.3, 0.3)
    scene.world = world_auto
bpy.context.view_layer.update()
